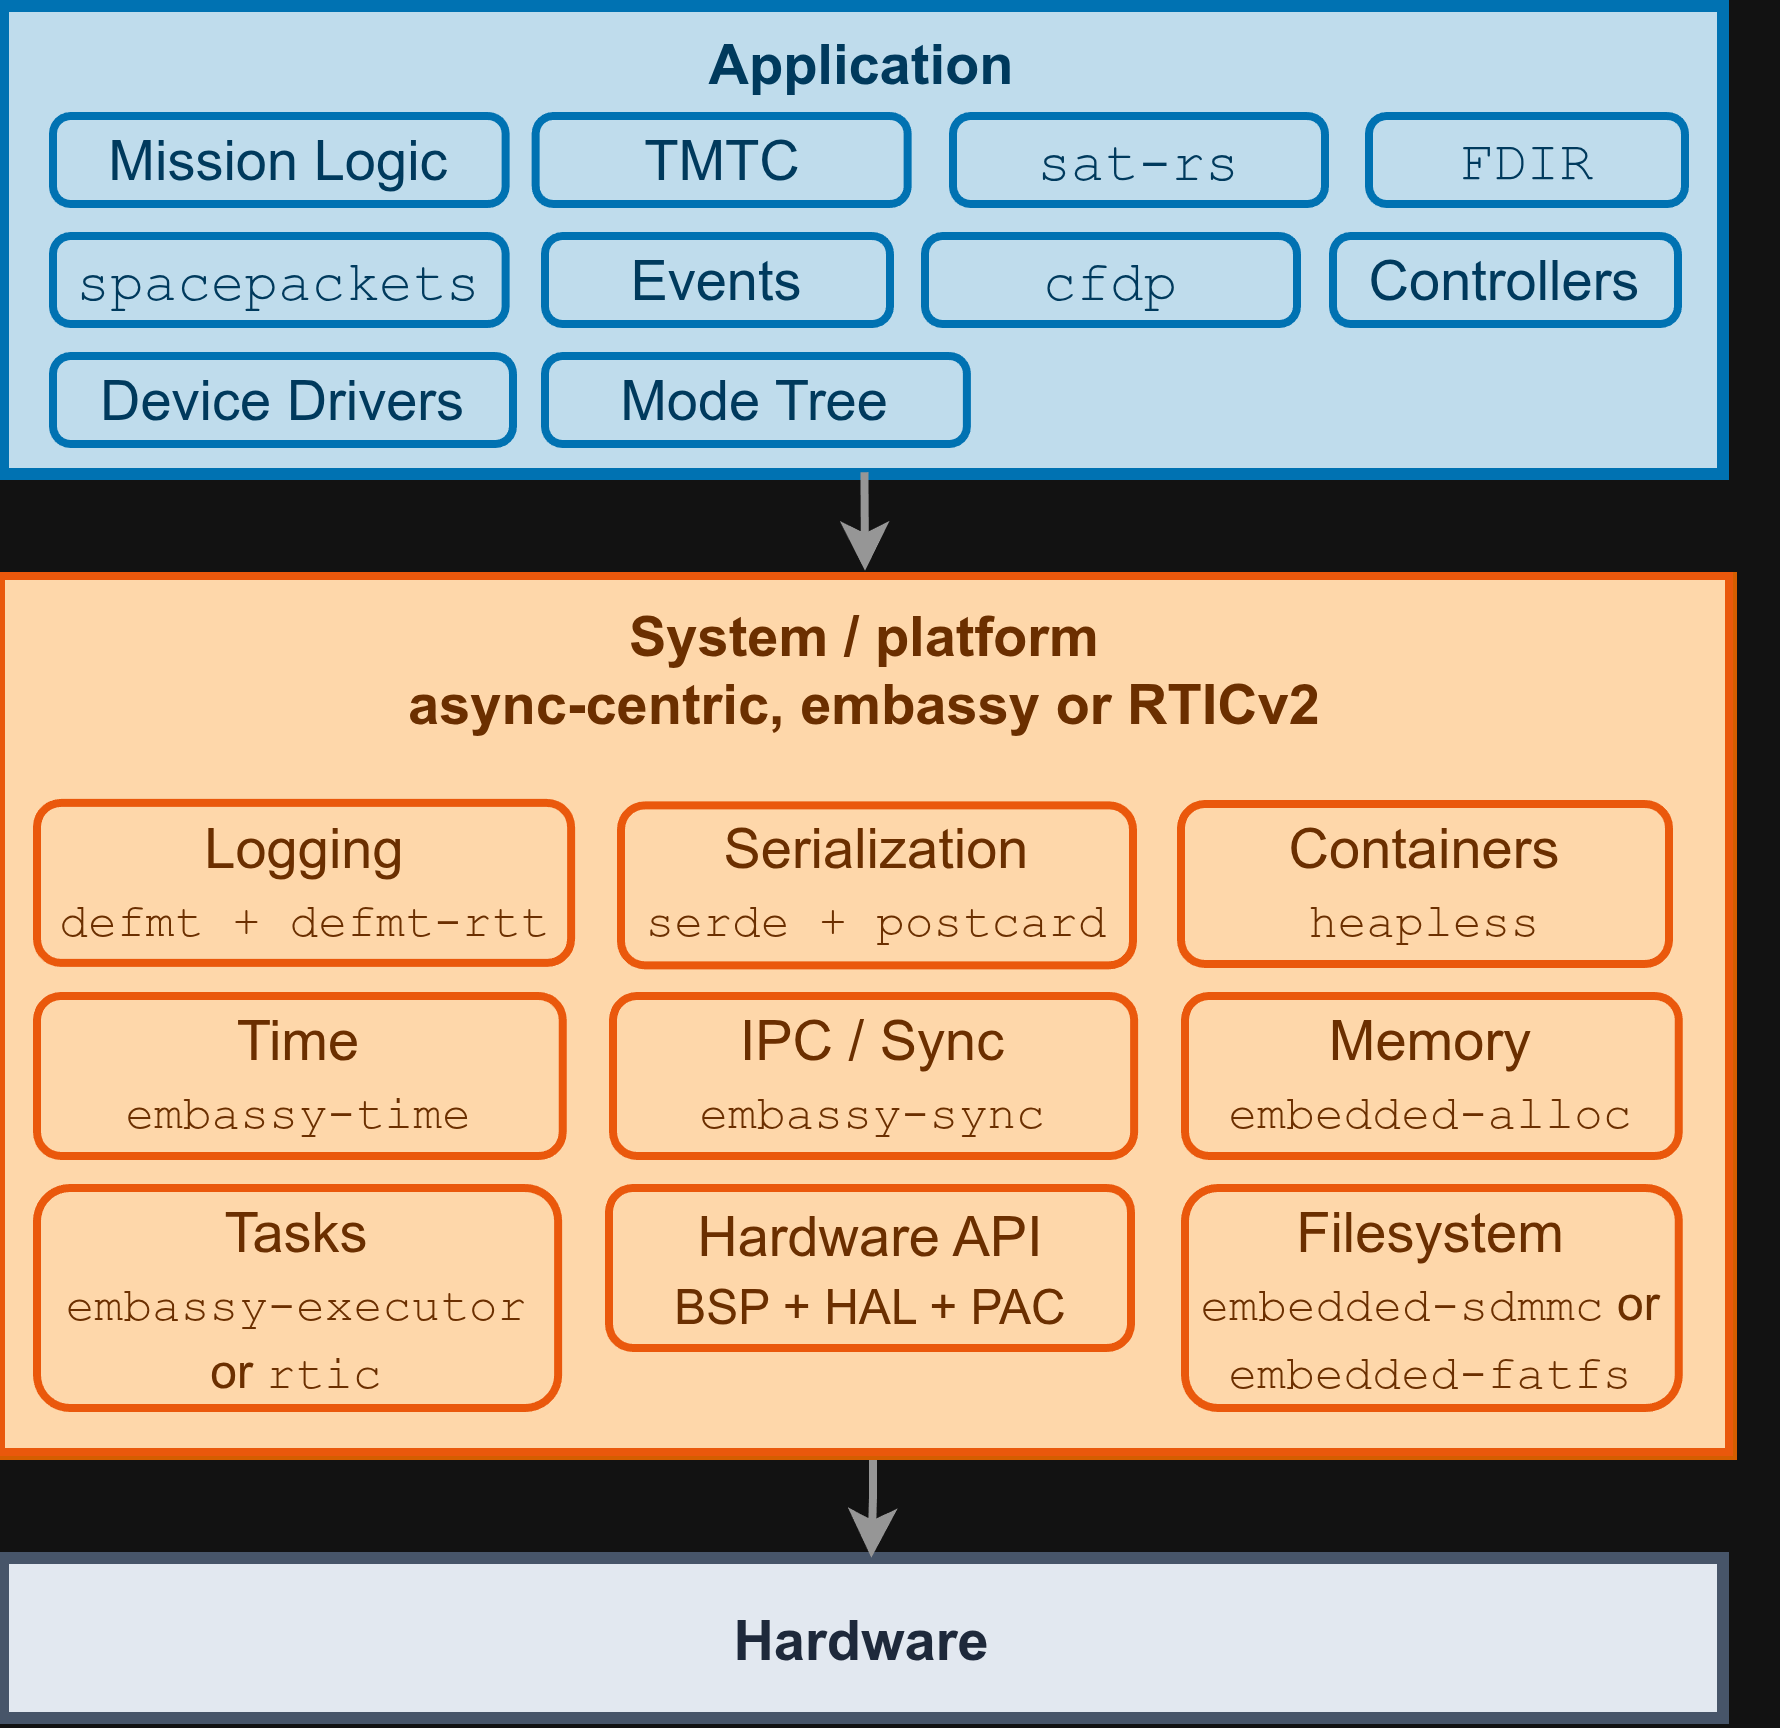

The diagram above was exported from draw.io. Its source (the exported page's mxGraphModel, read from the mxfile embedded in the PNG):
<mxGraphModel dx="808" dy="1600" grid="1" gridSize="10" guides="1" tooltips="1" connect="1" arrows="1" fold="1" page="1" pageScale="1" pageWidth="850" pageHeight="1100" math="0" shadow="0">
  <root>
    <mxCell id="0" />
    <mxCell id="1" parent="0" />
    <mxCell id="Et7Is9MkKvAT9IauE9_I-4" connectable="0" parent="1" style="group" value="" vertex="1">
      <mxGeometry height="114" width="443" x="482" as="geometry" />
    </mxCell>
    <mxCell id="mcy6J03i3kvHfejOpHHr-27" parent="Et7Is9MkKvAT9IauE9_I-4" style="rounded=0;arcSize=20;strokeWidth=3;fillColor=#BFDCEC;strokeColor=#0072B2;fontSize=14;fontColor=#003A5D;labelBackgroundColor=none;fontStyle=1;labelPosition=center;verticalLabelPosition=middle;align=center;verticalAlign=top;spacingTop=0;perimeterSpacing=1;" value="Application" vertex="1">
      <mxGeometry height="117" width="430" y="-3" as="geometry" />
    </mxCell>
    <mxCell id="mcy6J03i3kvHfejOpHHr-46" parent="Et7Is9MkKvAT9IauE9_I-4" style="rounded=1;whiteSpace=wrap;html=1;fillColor=#BFDCEC;fontColor=#003A5D;strokeColor=#0072B2;labelBackgroundColor=none;strokeWidth=2;align=center;verticalAlign=middle;fontFamily=Helvetica;fontSize=14;fontStyle=1;spacingTop=0;arcSize=20;" value="&lt;span style=&quot;font-weight: normal;&quot;&gt;Mission Logic&lt;/span&gt;" vertex="1">
      <mxGeometry height="22" width="113.16" x="13" y="25" as="geometry" />
    </mxCell>
    <mxCell id="mcy6J03i3kvHfejOpHHr-47" parent="Et7Is9MkKvAT9IauE9_I-4" style="rounded=1;whiteSpace=wrap;html=1;fillColor=#BFDCEC;fontColor=#003A5D;strokeColor=#0072B2;labelBackgroundColor=none;strokeWidth=2;align=center;verticalAlign=middle;fontFamily=Helvetica;fontSize=14;fontStyle=1;spacingTop=0;arcSize=20;" value="&lt;span style=&quot;font-weight: normal;&quot;&gt;&lt;font face=&quot;Courier New&quot;&gt;sat-rs&lt;/font&gt;&lt;/span&gt;" vertex="1">
      <mxGeometry height="22" width="93" x="238" y="25" as="geometry" />
    </mxCell>
    <mxCell id="eFmRNKLwCo7I2zrsRzJH-1" parent="Et7Is9MkKvAT9IauE9_I-4" style="rounded=1;whiteSpace=wrap;html=1;fillColor=#BFDCEC;fontColor=#003A5D;strokeColor=#0072B2;labelBackgroundColor=none;strokeWidth=2;align=center;verticalAlign=middle;fontFamily=Helvetica;fontSize=14;fontStyle=1;spacingTop=0;arcSize=20;" value="&lt;span style=&quot;font-weight: normal;&quot;&gt;&lt;font face=&quot;Courier New&quot;&gt;spacepackets&lt;/font&gt;&lt;/span&gt;" vertex="1">
      <mxGeometry height="22" width="113.16" x="13" y="55" as="geometry" />
    </mxCell>
    <mxCell id="wZbC1GPg-bVreQhl9PIS-1" parent="Et7Is9MkKvAT9IauE9_I-4" style="rounded=1;whiteSpace=wrap;html=1;fillColor=#BFDCEC;fontColor=#003A5D;strokeColor=#0072B2;labelBackgroundColor=none;strokeWidth=2;align=center;verticalAlign=middle;fontFamily=Helvetica;fontSize=14;fontStyle=1;spacingTop=0;arcSize=20;" value="&lt;span style=&quot;font-weight: normal;&quot;&gt;Events&lt;/span&gt;" vertex="1">
      <mxGeometry height="22" width="86.24" x="136" y="55" as="geometry" />
    </mxCell>
    <mxCell id="Et7Is9MkKvAT9IauE9_I-3" parent="Et7Is9MkKvAT9IauE9_I-4" style="rounded=1;whiteSpace=wrap;html=1;fillColor=#BFDCEC;fontColor=#003A5D;strokeColor=#0072B2;labelBackgroundColor=none;strokeWidth=2;align=center;verticalAlign=middle;fontFamily=Helvetica;fontSize=14;fontStyle=1;spacingTop=0;arcSize=20;" value="&lt;span style=&quot;font-weight: normal;&quot;&gt;&lt;font face=&quot;Courier New&quot;&gt;cfdp&lt;/font&gt;&lt;/span&gt;" vertex="1">
      <mxGeometry height="22" width="93" x="231" y="55" as="geometry" />
    </mxCell>
    <mxCell id="wZbC1GPg-bVreQhl9PIS-7" parent="Et7Is9MkKvAT9IauE9_I-4" style="rounded=1;whiteSpace=wrap;html=1;fillColor=#BFDCEC;fontColor=#003A5D;strokeColor=#0072B2;labelBackgroundColor=none;strokeWidth=2;align=center;verticalAlign=middle;fontFamily=Helvetica;fontSize=14;fontStyle=1;spacingTop=0;arcSize=20;" value="&lt;span style=&quot;font-weight: normal;&quot;&gt;Device Drivers&lt;/span&gt;" vertex="1">
      <mxGeometry height="22" width="115" x="12.999999999999968" y="85" as="geometry" />
    </mxCell>
    <mxCell id="wZbC1GPg-bVreQhl9PIS-5" parent="Et7Is9MkKvAT9IauE9_I-4" style="rounded=1;whiteSpace=wrap;html=1;fillColor=#BFDCEC;fontColor=#003A5D;strokeColor=#0072B2;labelBackgroundColor=none;strokeWidth=2;align=center;verticalAlign=middle;fontFamily=Helvetica;fontSize=14;fontStyle=1;spacingTop=0;arcSize=20;" value="&lt;span style=&quot;font-weight: normal;&quot;&gt;Mode Tree&lt;/span&gt;" vertex="1">
      <mxGeometry height="22" width="105.48" x="135.99999999999997" y="85" as="geometry" />
    </mxCell>
    <mxCell id="wZbC1GPg-bVreQhl9PIS-6" parent="Et7Is9MkKvAT9IauE9_I-4" style="rounded=1;whiteSpace=wrap;html=1;fillColor=#BFDCEC;fontColor=#003A5D;strokeColor=#0072B2;labelBackgroundColor=none;strokeWidth=2;align=center;verticalAlign=middle;fontFamily=Helvetica;fontSize=14;fontStyle=1;spacingTop=0;arcSize=20;" value="&lt;span style=&quot;font-weight: normal;&quot;&gt;Controllers&lt;/span&gt;" vertex="1">
      <mxGeometry height="22" width="86.24" x="333" y="55" as="geometry" />
    </mxCell>
    <mxCell id="wZbC1GPg-bVreQhl9PIS-8" parent="Et7Is9MkKvAT9IauE9_I-4" style="rounded=1;whiteSpace=wrap;html=1;fillColor=#BFDCEC;fontColor=#003A5D;strokeColor=#0072B2;labelBackgroundColor=none;strokeWidth=2;align=center;verticalAlign=middle;fontFamily=Helvetica;fontSize=14;fontStyle=1;spacingTop=0;arcSize=20;" value="&lt;span style=&quot;font-weight: normal;&quot;&gt;TMTC&lt;/span&gt;" vertex="1">
      <mxGeometry height="22" width="93" x="133.67" y="25" as="geometry" />
    </mxCell>
    <mxCell id="wZbC1GPg-bVreQhl9PIS-20" parent="Et7Is9MkKvAT9IauE9_I-4" style="rounded=1;whiteSpace=wrap;html=1;fillColor=#BFDCEC;fontColor=#003A5D;strokeColor=#0072B2;labelBackgroundColor=none;strokeWidth=2;align=center;verticalAlign=middle;fontFamily=Helvetica;fontSize=14;fontStyle=1;spacingTop=0;arcSize=20;" value="&lt;span style=&quot;font-weight: normal;&quot;&gt;&lt;font face=&quot;Courier New&quot;&gt;FDIR&lt;/font&gt;&lt;/span&gt;" vertex="1">
      <mxGeometry height="22" width="79" x="342" y="25" as="geometry" />
    </mxCell>
    <mxCell id="mcy6J03i3kvHfejOpHHr-28" parent="1" style="rounded=0;arcSize=20;strokeWidth=3;fillColor=#E2E8F0;strokeColor=#475569;fontColor=#1E293B;labelBackgroundColor=none;fontStyle=1;fontSize=14;perimeterSpacing=1;" value="Hardware" vertex="1">
      <mxGeometry height="40" width="430" x="482" y="385" as="geometry" />
    </mxCell>
    <mxCell id="mcy6J03i3kvHfejOpHHr-31" edge="1" parent="1" source="mcy6J03i3kvHfejOpHHr-16" style="rounded=0;orthogonalLoop=1;jettySize=auto;html=1;strokeWidth=2;labelBackgroundColor=none;strokeColor=#969696;fontColor=default;endArrow=classic;endFill=1;edgeStyle=orthogonalEdgeStyle;exitX=0.5;exitY=1;exitDx=0;exitDy=0;entryX=0.506;entryY=0.034;entryDx=0;entryDy=0;entryPerimeter=0;" target="mcy6J03i3kvHfejOpHHr-28">
      <mxGeometry relative="1" as="geometry">
        <Array as="points">
          <mxPoint x="700" y="359" />
          <mxPoint x="700" y="370" />
          <mxPoint x="699.6" y="370" />
        </Array>
        <mxPoint x="700" y="370" as="sourcePoint" />
        <mxPoint x="700.16" y="420" as="targetPoint" />
      </mxGeometry>
    </mxCell>
    <mxCell id="mcy6J03i3kvHfejOpHHr-32" edge="1" parent="1" source="mcy6J03i3kvHfejOpHHr-27" style="rounded=0;orthogonalLoop=1;jettySize=auto;html=1;entryX=0.5;entryY=-0.006;entryDx=0;entryDy=0;entryPerimeter=0;strokeWidth=2;labelBackgroundColor=none;fontColor=default;exitX=0.502;exitY=0.992;exitDx=0;exitDy=0;exitPerimeter=0;edgeStyle=orthogonalEdgeStyle;curved=0;strokeColor=#969696;" target="mcy6J03i3kvHfejOpHHr-16">
      <mxGeometry relative="1" as="geometry">
        <mxPoint x="680" y="104.48999999999998" as="sourcePoint" />
        <mxPoint x="680.4399999999998" y="140.00000000000003" as="targetPoint" />
      </mxGeometry>
    </mxCell>
    <mxCell id="mcy6J03i3kvHfejOpHHr-43" connectable="0" parent="1" style="group;fillColor=#FFF7ED;rounded=0;labelBackgroundColor=none;fontColor=#6B2F00;strokeColor=#D55E00;strokeWidth=3;perimeterSpacing=1;verticalAlign=middle;" value="" vertex="1">
      <mxGeometry height="219" width="432" x="482" y="140" as="geometry" />
    </mxCell>
    <mxCell id="mcy6J03i3kvHfejOpHHr-16" parent="mcy6J03i3kvHfejOpHHr-43" style="whiteSpace=wrap;strokeWidth=2;verticalAlign=top;fillColor=#FED7AA;strokeColor=#EA580C;fontColor=#6B2F00;fontSize=14;rounded=0;labelBackgroundColor=none;fontStyle=1" value="System / platform&#10;async-centric, embassy or RTICv2" vertex="1">
      <mxGeometry height="219" width="432" as="geometry" />
    </mxCell>
    <mxCell id="mcy6J03i3kvHfejOpHHr-35" parent="mcy6J03i3kvHfejOpHHr-43" style="rounded=1;whiteSpace=wrap;html=1;fillColor=#FED7AA;fontColor=#6B2F00;strokeColor=#EA580C;labelBackgroundColor=none;strokeWidth=2;align=center;verticalAlign=middle;fontFamily=Helvetica;fontSize=14;fontStyle=1;" value="&lt;span style=&quot;font-weight: normal;&quot;&gt;Logging&lt;br&gt;&lt;/span&gt;&lt;div&gt;&lt;span style=&quot;font-weight: normal;&quot;&gt;&lt;font face=&quot;Courier New&quot; style=&quot;font-size: 12px;&quot;&gt;defmt + defmt-rtt&lt;/font&gt;&lt;/span&gt;&lt;/div&gt;" vertex="1">
      <mxGeometry height="40" width="133.52063580591187" x="9.000332775608848" y="56.73391304347825" as="geometry" />
    </mxCell>
    <mxCell id="mcy6J03i3kvHfejOpHHr-36" parent="mcy6J03i3kvHfejOpHHr-43" style="rounded=1;whiteSpace=wrap;html=1;fillColor=#FED7AA;fontColor=#6B2F00;strokeColor=#EA580C;labelBackgroundColor=none;strokeWidth=2;align=center;verticalAlign=middle;fontFamily=Helvetica;fontSize=14;fontStyle=1;" value="&lt;span style=&quot;font-weight: normal;&quot;&gt;Serialization&lt;br&gt;&lt;font face=&quot;Courier New&quot; style=&quot;font-size: 12px;&quot;&gt;serde + postcard&lt;/font&gt;&lt;/span&gt;" vertex="1">
      <mxGeometry height="40" width="128" x="155" y="57.34" as="geometry" />
    </mxCell>
    <mxCell id="mcy6J03i3kvHfejOpHHr-37" parent="mcy6J03i3kvHfejOpHHr-43" style="rounded=1;whiteSpace=wrap;html=1;fillColor=#FED7AA;fontColor=#6B2F00;strokeColor=#EA580C;labelBackgroundColor=none;strokeWidth=2;align=center;verticalAlign=middle;fontFamily=Helvetica;fontSize=14;fontStyle=1;" value="&lt;span style=&quot;font-weight: normal;&quot;&gt;Containers&lt;br&gt;&lt;font face=&quot;Courier New&quot; style=&quot;font-size: 12px;&quot;&gt;heapless&lt;/font&gt;&lt;/span&gt;" vertex="1">
      <mxGeometry height="40" width="122" x="295" y="57" as="geometry" />
    </mxCell>
    <mxCell id="mcy6J03i3kvHfejOpHHr-38" parent="mcy6J03i3kvHfejOpHHr-43" style="rounded=1;whiteSpace=wrap;html=1;fillColor=#FED7AA;fontColor=#6B2F00;strokeColor=#EA580C;labelBackgroundColor=none;strokeWidth=2;align=center;verticalAlign=middle;fontFamily=Helvetica;fontSize=14;fontStyle=1;" value="&lt;span style=&quot;font-weight: normal;&quot;&gt;Time&lt;br&gt;&lt;font style=&quot;font-size: 12px;&quot; face=&quot;Courier New&quot;&gt;embassy-time&lt;/font&gt;&lt;/span&gt;" vertex="1">
      <mxGeometry height="40" width="131.43389604559735" x="9.004190097896517" y="104.99833992094861" as="geometry" />
    </mxCell>
    <mxCell id="mcy6J03i3kvHfejOpHHr-39" parent="mcy6J03i3kvHfejOpHHr-43" style="rounded=1;whiteSpace=wrap;html=1;fillColor=#FED7AA;fontColor=#6B2F00;strokeColor=#EA580C;labelBackgroundColor=none;strokeWidth=2;align=center;verticalAlign=middle;fontFamily=Helvetica;fontSize=14;fontStyle=1;" value="&lt;span style=&quot;font-weight: normal;&quot;&gt;IPC / Sync&lt;br&gt;&lt;font face=&quot;Courier New&quot; style=&quot;font-size: 12px;&quot;&gt;embassy-sync&lt;/font&gt;&lt;/span&gt;" vertex="1">
      <mxGeometry height="40" width="130.29" x="153" y="105" as="geometry" />
    </mxCell>
    <mxCell id="mcy6J03i3kvHfejOpHHr-40" parent="mcy6J03i3kvHfejOpHHr-43" style="rounded=1;whiteSpace=wrap;html=1;fillColor=#FED7AA;fontColor=#6B2F00;strokeColor=#EA580C;labelBackgroundColor=none;strokeWidth=2;align=center;verticalAlign=middle;fontFamily=Helvetica;fontSize=14;fontStyle=1;" value="&lt;span style=&quot;font-weight: normal;&quot;&gt;Memory&lt;br&gt;&lt;font face=&quot;Courier New&quot; style=&quot;font-size: 12px;&quot;&gt;embedded-alloc&lt;/font&gt;&lt;/span&gt;" vertex="1">
      <mxGeometry height="40" width="123.45" x="296" y="105" as="geometry" />
    </mxCell>
    <mxCell id="mcy6J03i3kvHfejOpHHr-41" parent="mcy6J03i3kvHfejOpHHr-43" style="rounded=1;whiteSpace=wrap;html=1;fillColor=#FED7AA;fontColor=#6B2F00;strokeColor=#EA580C;labelBackgroundColor=none;strokeWidth=2;align=center;verticalAlign=middle;fontFamily=Helvetica;fontSize=14;fontStyle=1;" value="&lt;span style=&quot;font-weight: normal;&quot;&gt;Tasks&lt;br&gt;&lt;font style=&quot;font-size: 12px;&quot; face=&quot;Courier New&quot;&gt;embassy-executor &lt;/font&gt;&lt;font style=&quot;font-size: 12px;&quot; face=&quot;Helvetica&quot;&gt;or&amp;nbsp;&lt;/font&gt;&lt;font style=&quot;font-size: 12px;&quot; face=&quot;Courier New&quot;&gt;rtic&lt;/font&gt;&lt;/span&gt;" vertex="1">
      <mxGeometry height="55" width="130.29303773935672" x="8.99793084216397" y="153" as="geometry" />
    </mxCell>
    <mxCell id="mcy6J03i3kvHfejOpHHr-42" parent="mcy6J03i3kvHfejOpHHr-43" style="rounded=1;whiteSpace=wrap;html=1;fillColor=#FED7AA;fontColor=#6B2F00;strokeColor=#EA580C;labelBackgroundColor=none;strokeWidth=2;align=center;verticalAlign=middle;fontFamily=Helvetica;fontSize=14;fontStyle=1;" value="&lt;span style=&quot;font-weight: normal;&quot;&gt;Hardware API&lt;/span&gt;&lt;div&gt;&lt;span style=&quot;font-weight: normal;&quot;&gt;&lt;font style=&quot;font-size: 12px;&quot;&gt;BSP + HAL + PAC&lt;/font&gt;&lt;/span&gt;&lt;/div&gt;" vertex="1">
      <mxGeometry height="40" width="130.5" x="152" y="153" as="geometry" />
    </mxCell>
    <mxCell id="Et7Is9MkKvAT9IauE9_I-2" parent="mcy6J03i3kvHfejOpHHr-43" style="rounded=1;whiteSpace=wrap;html=1;fillColor=#FED7AA;fontColor=#6B2F00;strokeColor=#EA580C;labelBackgroundColor=none;strokeWidth=2;align=center;verticalAlign=middle;fontFamily=Helvetica;fontSize=14;fontStyle=1;" value="&lt;span style=&quot;font-weight: normal;&quot;&gt;Filesystem&lt;/span&gt;&lt;div&gt;&lt;span style=&quot;font-weight: normal;&quot;&gt;&lt;font style=&quot;font-size: 12px;&quot;&gt;&lt;font face=&quot;Courier New&quot;&gt;embedded-sdmmc&lt;/font&gt; or&lt;br&gt;&lt;font face=&quot;Courier New&quot;&gt;embedded-fatfs&lt;/font&gt;&lt;/font&gt;&lt;/span&gt;&lt;/div&gt;" vertex="1">
      <mxGeometry height="55" width="123.45" x="296" y="153" as="geometry" />
    </mxCell>
  </root>
</mxGraphModel>